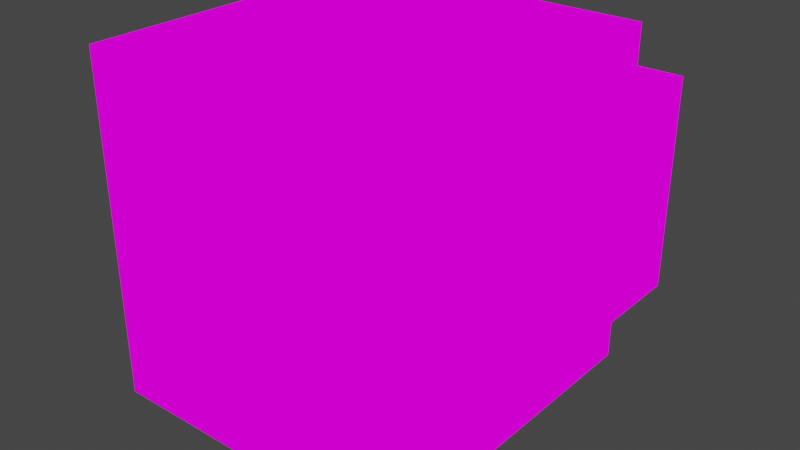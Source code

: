 # Source: turtle.blend  (saved by Blender 5.0.119; exported with 4.5.12 LTS)
import bpy
from mathutils import Matrix  # noqa: F401  (used for matrix-valued properties, if any)

bpy.ops.wm.read_factory_settings(use_empty=True)
scene = bpy.context.scene
scene.name = 'Scene'

# ---- collections
col_collection = bpy.data.collections.new('Collection'); scene.collection.children.link(col_collection)

# ---- images (referenced by path relative to the original .blend; pixels are not part of the script)
import os
ASSET_DIR = os.environ.get("B2B_ASSET_DIR", "")  # directory of the original .blend (textures are referenced by path, not embedded)
HERE = os.path.dirname(os.path.abspath(__file__))  # packed textures are extracted next to this script under _unpacked/

def load_image(name, relpath, width, height, colorspace="sRGB"):
    """Load a texture the original file referenced (path relative to the .blend, or extracted next to this script)."""
    p = next((c for c in (os.path.join(HERE, relpath), os.path.join(ASSET_DIR, relpath)) if relpath and os.path.exists(c)), "")
    if p:
        img = bpy.data.images.load(p, check_existing=True)
        img.name = name
    else:  # same state as the original file: an image datablock whose file is absent (Cycles renders it pink)
        img = bpy.data.images.new(name, width, height)
        img.source = "FILE"
        img.filepath = "//" + (relpath or name)
    img.colorspace_settings.name = colorspace
    return img
img_turtle_advanced_front_png = load_image('turtle_advanced_front.png', 'turtle_advanced_front.png', 1024, 1024, 'sRGB')
img_turtle_advanced_left_png = load_image('turtle_advanced_left.png', 'turtle_advanced_left.png', 1024, 1024, 'sRGB')
img_turtle_advanced_right_png = load_image('turtle_advanced_right.png', 'turtle_advanced_right.png', 1024, 1024, 'sRGB')
img_turtle_advanced_top_png = load_image('turtle_advanced_top.png', 'turtle_advanced_top.png', 1024, 1024, 'sRGB')
img_turtle_advanced_bottom_png = load_image('turtle_advanced_bottom.png', 'turtle_advanced_bottom.png', 1024, 1024, 'sRGB')
img_turtle_advanced_back_png = load_image('turtle_advanced_back.png', 'turtle_advanced_back.png', 1024, 1024, 'sRGB')

# ---- materials (node trees are filled in below, after node groups)
mat_front = bpy.data.materials.new('Front')
mat_front.alpha_threshold = 0.0
mat_front.use_backface_culling_lightprobe_volume = False
mat_front.use_transparent_shadow = False
mat_front.roughness = 0.5
mat_front.line_color = (0.0, 0.0, 0.0, 1.0)
mat_left = bpy.data.materials.new('Left')
mat_left.use_backface_culling_lightprobe_volume = False
mat_left.use_transparent_shadow = False
mat_right = bpy.data.materials.new('Right')
mat_right.use_backface_culling_lightprobe_volume = False
mat_right.use_transparent_shadow = False
mat_top = bpy.data.materials.new('Top')
mat_top.use_backface_culling_lightprobe_volume = False
mat_top.use_transparent_shadow = False
mat_bottom = bpy.data.materials.new('Bottom')
mat_bottom.use_backface_culling_lightprobe_volume = False
mat_bottom.use_transparent_shadow = False
mat_back = bpy.data.materials.new('Back')
mat_back.use_backface_culling_lightprobe_volume = False
mat_back.use_transparent_shadow = False

# ---- material node trees
mat_front.use_nodes = True; mat_front.node_tree.nodes.clear()
_N = mat_front.node_tree.nodes; _L = mat_front.node_tree.links
n0 = _N.new('ShaderNodeOutputMaterial'); n0.name = 'Material Output'; n0.location = (300, 300)
n1 = _N.new('ShaderNodeTexImage'); n1.name = 'Image Texture'; n1.location = (-280, 280)
n1.image = img_turtle_advanced_front_png
n1.interpolation = 'Closest'
_L.new(n1.outputs[0], n0.inputs[0])
n0.is_active_output = True
mat_left.use_nodes = True; mat_left.node_tree.nodes.clear()
_N = mat_left.node_tree.nodes; _L = mat_left.node_tree.links
n0 = _N.new('ShaderNodeOutputMaterial'); n0.name = 'Material Output'; n0.location = (300, 300)
n1 = _N.new('ShaderNodeTexImage'); n1.name = 'Image Texture'; n1.location = (-280, 280)
n1.image = img_turtle_advanced_left_png
n1.interpolation = 'Closest'
_L.new(n1.outputs[0], n0.inputs[0])
n0.is_active_output = True
mat_right.use_nodes = True; mat_right.node_tree.nodes.clear()
_N = mat_right.node_tree.nodes; _L = mat_right.node_tree.links
n0 = _N.new('ShaderNodeOutputMaterial'); n0.name = 'Material Output'; n0.location = (300, 300)
n1 = _N.new('ShaderNodeTexImage'); n1.name = 'Image Texture'; n1.location = (-280, 280)
n1.image = img_turtle_advanced_right_png
n1.interpolation = 'Closest'
_L.new(n1.outputs[0], n0.inputs[0])
n0.is_active_output = True
mat_top.use_nodes = True; mat_top.node_tree.nodes.clear()
_N = mat_top.node_tree.nodes; _L = mat_top.node_tree.links
n0 = _N.new('ShaderNodeOutputMaterial'); n0.name = 'Material Output'; n0.location = (300, 300)
n1 = _N.new('ShaderNodeTexImage'); n1.name = 'Image Texture'; n1.location = (-280, 280)
n1.image = img_turtle_advanced_top_png
n1.interpolation = 'Closest'
_L.new(n1.outputs[0], n0.inputs[0])
n0.is_active_output = True
mat_bottom.use_nodes = True; mat_bottom.node_tree.nodes.clear()
_N = mat_bottom.node_tree.nodes; _L = mat_bottom.node_tree.links
n0 = _N.new('ShaderNodeOutputMaterial'); n0.name = 'Material Output'; n0.location = (300, 300)
n1 = _N.new('ShaderNodeTexImage'); n1.name = 'Image Texture'; n1.location = (-280, 280)
n1.image = img_turtle_advanced_bottom_png
n1.interpolation = 'Closest'
_L.new(n1.outputs[0], n0.inputs[0])
n0.is_active_output = True
mat_back.use_nodes = True; mat_back.node_tree.nodes.clear()
_N = mat_back.node_tree.nodes; _L = mat_back.node_tree.links
n0 = _N.new('ShaderNodeOutputMaterial'); n0.name = 'Material Output'; n0.location = (300, 300)
n1 = _N.new('ShaderNodeTexImage'); n1.name = 'Image Texture'; n1.location = (-280, 280)
n1.image = img_turtle_advanced_back_png
n1.interpolation = 'Closest'
_L.new(n1.outputs[0], n0.inputs[0])
n0.is_active_output = True

# ---- world
world_world = bpy.data.worlds.new('World'); scene.world = world_world
world_world.use_nodes = True; world_world.node_tree.nodes.clear()
_N = world_world.node_tree.nodes; _L = world_world.node_tree.links
n0 = _N.new('ShaderNodeOutputWorld'); n0.name = 'World Output'; n0.location = (300, 300)
n1 = _N.new('ShaderNodeBackground'); n1.name = 'Background'; n1.location = (10, 300)
n1.inputs[0].default_value = (0.05088, 0.05088, 0.05088, 1.0)
_L.new(n1.outputs[0], n0.inputs[0])
n0.is_active_output = True
world_world.color = (0.05088, 0.05088, 0.05088)
world_world.use_sun_shadow = False
world_world.sun_shadow_jitter_overblur = 0.0

# ---- meshes
me_cube = bpy.data.meshes.new('Cube')
me_cube.from_pydata([(0.3125, 0.375, 0.375), (0.3125, 0.375, -0.375), (0.3125, -0.375, 0.375), (0.3125, -0.375, -0.375), (-0.375, 0.375, 0.375), (-0.375, 0.375, -0.375), (-0.375, -0.375, 0.375), (-0.375, -0.375, -0.375), (0.3125, -0.3125, -0.125), (0.3125, -0.3125, 0.3125), (0.3125, 0.3125, -0.125), (0.3125, 0.3125, 0.3125), (0.4375, -0.3125, -0.125), (0.4375, -0.3125, 0.3125), (0.4375, 0.3125, -0.125), (0.4375, 0.3125, 0.3125)], [], [(0, 4, 6, 2), (3, 2, 6, 7), (7, 6, 4, 5), (5, 1, 3, 7), (1, 0, 2, 3), (5, 4, 0, 1), (8, 9, 11, 10), (10, 11, 15, 14), (14, 15, 13, 12), (12, 13, 9, 8), (10, 14, 12, 8), (15, 11, 9, 13)])
me_cube.polygons.foreach_set('material_index', [3, 1, 0, 4, 5, 2, 7, 7, 7, 7, 7, 7])
_uv = me_cube.uv_layers.new(name='UVMap')
_uv.uv.foreach_set('vector', [0.75, 0.3125, 0.75, 1.0, 0.0, 1.0, 0.0, 0.3125, 0.6875, 0.25, 0.6914, 1.002, 0.0, 1.0, 0.0, 0.25, 0.75, 0.25, 0.75, 1.0, 0.0, 1.0, 0.0, 0.25, 0.75, 0.3125, 0.75, 1.0, -2.98e-08, 1.0, 3.725e-08, 0.3125, 0.75, 0.25, 0.75, 1.0, 0.0, 1.0, 0.0, 0.25, 0.6875, 0.25, 0.6875, 1.0, 0.0, 1.0, 0.0, 0.25, 0.375, 0.0, 0.625, 0.0, 0.625, 0.25, 0.375, 0.25, 0.875, 0.4375, 0.875, 0.875, 0.75, 0.875, 0.75, 0.4375, 0.75, 0.4375, 0.75, 0.875, 0.125, 0.875, 0.125, 0.4375, 0.125, 0.4375, 0.125, 0.875, 0.0, 0.875, -1.49e-08, 0.4375, 0.75, 0.3125, 0.75, 0.4375, 0.125, 0.4375, 0.125, 0.3125, 0.75, 0.875, 0.75, 1.0, 0.125, 1.0, 0.125, 0.875])
me_cube.materials.append(mat_front)
me_cube.materials.append(mat_left)
me_cube.materials.append(mat_right)
me_cube.materials.append(mat_top)
me_cube.materials.append(mat_bottom)
me_cube.materials.append(mat_back)
me_cube.materials.append(None)
me_cube.materials.append(mat_top)
me_cube.use_mirror_vertex_groups = False
me_cube.update()

# ---- objects
ob_cube = bpy.data.objects.new('Cube', me_cube)

# ---- transforms, parenting, visibility, modifiers, constraints
ob_cube.location = (0.0, 0.0, 0.0)
ob_cube.lock_rotations_4d = False
ob_cube.empty_display_type = 'ARROWS'
ob_cube.lineart.crease_threshold = 0.0

# ---- collection membership
col_collection.objects.link(ob_cube)

# ---- scene / render settings (as saved in the file)
scene.frame_start = 1; scene.frame_end = 250; scene.frame_set(0)
scene.render.engine = 'BLENDER_EEVEE_NEXT'
scene.render.bake_bias = 0.0
scene.render.bake_samples = 0
scene.cycles.sampling_pattern = 'TABULATED_SOBOL'
scene.cycles.use_light_tree = False
scene.view_settings.view_transform = 'Filmic'
bpy.context.view_layer.update()

# ---- added for rendering (the .blend has no active camera and no usable light): camera, sun
cam_auto = bpy.data.cameras.new('AutoCamera')
cam_auto.lens = 50.0
cam_auto.sensor_width = 36.0
cam_auto.clip_end = 1000.0
ob_auto_camera = bpy.data.objects.new('AutoCamera', cam_auto)
scene.collection.objects.link(ob_auto_camera)
ob_auto_camera.location = (1.26744, -1.48343, 0.988952)
ob_auto_camera.rotation_euler = (1.09748, -7.21219e-08, 0.694738)
scene.camera = ob_auto_camera
light_auto_sun = bpy.data.lights.new('AutoSun', 'SUN')
light_auto_sun.energy = 3.0
light_auto_sun.angle = 0.0523599
ob_auto_sun = bpy.data.objects.new('AutoSun', light_auto_sun)
scene.collection.objects.link(ob_auto_sun)
ob_auto_sun.rotation_euler = (0.872665, 0.174533, 0.523599)
bpy.context.view_layer.update()
